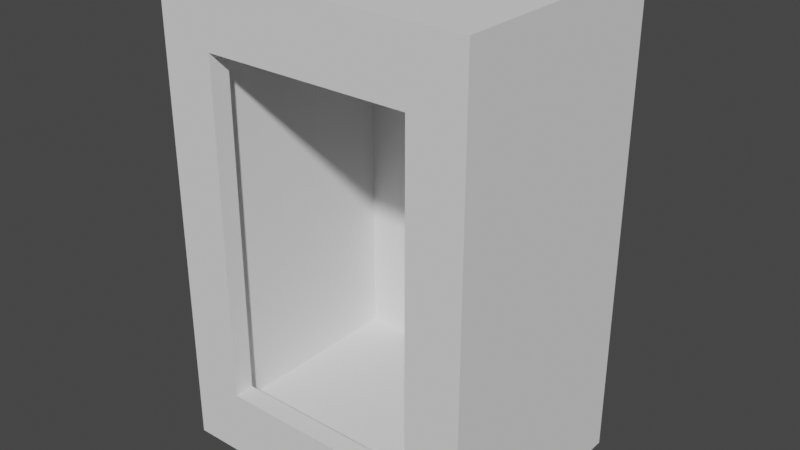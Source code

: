 # Source: GlassBoxBox.blend  (saved by Blender 2.92.15; exported with 4.5.12 LTS)
import bpy
from mathutils import Matrix  # noqa: F401  (used for matrix-valued properties, if any)

bpy.ops.wm.read_factory_settings(use_empty=True)
scene = bpy.context.scene
scene.name = 'Scene'

# ---- collections
col_collection = bpy.data.collections.new('Collection'); scene.collection.children.link(col_collection)

# ---- world
world_world = bpy.data.worlds.new('World'); scene.world = world_world
world_world.use_nodes = True; world_world.node_tree.nodes.clear()
_N = world_world.node_tree.nodes; _L = world_world.node_tree.links
n0 = _N.new('ShaderNodeOutputWorld'); n0.name = 'World Output'; n0.location = (300, 300)
n1 = _N.new('ShaderNodeBackground'); n1.name = 'Background'; n1.location = (10, 300)
n1.inputs[0].default_value = (0.05088, 0.05088, 0.05088, 1.0)
_L.new(n1.outputs[0], n0.inputs[0])
n0.is_active_output = True
world_world.color = (0.05088, 0.05088, 0.05088)
world_world.use_sun_shadow = False
world_world.sun_shadow_jitter_overblur = 0.0

# ---- meshes
me_cube = bpy.data.meshes.new('Cube')
me_cube.from_pydata([(-0.6548, -1.0, -0.7165), (-0.6548, -1.0, 0.7165), (-1.0, 1.0, -1.0), (-1.0, 1.0, 1.0), (0.6548, -1.0, -0.7165), (0.6548, -1.0, 0.7165), (1.0, 1.0, -1.0), (1.0, 1.0, 1.0), (-1.0, -1.0, -1.0), (-1.0, -1.0, 1.0), (1.0, -1.0, 1.0), (1.0, -1.0, -1.0), (-0.6548, -0.8309, -0.7165), (-0.6548, -0.8309, 0.7165), (0.6548, -0.8309, 0.7165), (0.6548, -0.8309, -0.7165), (-0.7427, -0.8309, -0.8126), (-0.7427, -0.8309, 0.8126), (0.7427, -0.8309, 0.8126), (0.7427, -0.8309, -0.8126), (-0.7427, 0.8325, -0.8126), (-0.7427, 0.8325, 0.8126), (0.7427, 0.8325, 0.8126), (0.7427, 0.8325, -0.8126)], [], [(8, 9, 3, 2), (2, 3, 7, 6), (6, 7, 10, 11), (1, 0, 12, 13), (2, 6, 11, 8), (7, 3, 9, 10), (0, 1, 9, 8), (5, 4, 11, 10), (4, 0, 8, 11), (1, 5, 10, 9), (14, 13, 17, 18), (5, 1, 13, 14), (4, 5, 14, 15), (0, 4, 15, 12), (16, 19, 23, 20), (15, 14, 18, 19), (12, 15, 19, 16), (13, 12, 16, 17), (23, 22, 21, 20), (17, 16, 20, 21), (18, 17, 21, 22), (19, 18, 22, 23)])
_uv = me_cube.uv_layers.new(name='UVMap')
_uv.uv.foreach_set('vector', [0.375, 0.0, 0.625, 0.0, 0.625, 0.25, 0.375, 0.25, 0.375, 0.25, 0.625, 0.25, 0.625, 0.5, 0.375, 0.5, 0.375, 0.5, 0.625, 0.5, 0.625, 0.75, 0.375, 0.75, 0.6034, 0.9784, 0.3966, 0.9784, 0.3966, 0.9784, 0.6034, 0.9784, 0.125, 0.5, 0.375, 0.5, 0.375, 0.75, 0.125, 0.75, 0.625, 0.5, 0.875, 0.5, 0.875, 0.75, 0.625, 0.75, 0.3966, 0.9784, 0.6034, 0.9784, 0.625, 1.0, 0.375, 1.0, 0.6034, 0.7716, 0.3966, 0.7716, 0.375, 0.75, 0.625, 0.75, 0.3966, 0.7716, 0.3966, 0.9784, 0.375, 1.0, 0.375, 0.75, 0.6034, 0.9784, 0.6034, 0.7716, 0.625, 0.75, 0.625, 1.0, 0.6034, 0.7716, 0.6034, 0.9784, 0.6034, 0.9784, 0.6034, 0.7716, 0.6034, 0.7716, 0.6034, 0.9784, 0.6034, 0.9784, 0.6034, 0.7716, 0.3966, 0.7716, 0.6034, 0.7716, 0.6034, 0.7716, 0.3966, 0.7716, 0.3966, 0.9784, 0.3966, 0.7716, 0.3966, 0.7716, 0.3966, 0.9784, 0.3966, 0.9784, 0.3966, 0.7716, 0.3966, 0.7716, 0.3966, 0.9784, 0.3966, 0.7716, 0.6034, 0.7716, 0.6034, 0.7716, 0.3966, 0.7716, 0.3966, 0.9784, 0.3966, 0.7716, 0.3966, 0.7716, 0.3966, 0.9784, 0.6034, 0.9784, 0.3966, 0.9784, 0.3966, 0.9784, 0.6034, 0.9784, 0.3966, 0.7716, 0.6034, 0.7716, 0.6034, 0.9784, 0.3966, 0.9784, 0.6034, 0.9784, 0.3966, 0.9784, 0.3966, 0.9784, 0.6034, 0.9784, 0.6034, 0.7716, 0.6034, 0.9784, 0.6034, 0.9784, 0.6034, 0.7716, 0.3966, 0.7716, 0.6034, 0.7716, 0.6034, 0.7716, 0.3966, 0.7716])
me_cube.use_remesh_fix_poles = True
me_cube.use_remesh_preserve_attributes = False
me_cube.use_mirror_vertex_groups = False
me_cube.update()

# ---- objects
ob_cube = bpy.data.objects.new('Cube', me_cube)

# ---- transforms, parenting, visibility, modifiers, constraints
ob_cube.location = (0.0, 0.0, 0.3)
ob_cube.scale = (0.3, 0.225, 0.45)
ob_cube.lineart.crease_threshold = 0.0

# ---- collection membership
col_collection.objects.link(ob_cube)

# ---- scene / render settings (as saved in the file)
scene.frame_start = 1; scene.frame_end = 250; scene.frame_set(1)
scene.render.engine = 'BLENDER_EEVEE_NEXT'
scene.cycles.use_denoising = False
scene.cycles.samples = 128
scene.cycles.sampling_pattern = 'TABULATED_SOBOL'
scene.cycles.use_adaptive_sampling = False
scene.cycles.use_light_tree = False
scene.view_settings.view_transform = 'Filmic'
bpy.context.view_layer.update()

# ---- added for rendering (the .blend has no active camera and no usable light): camera, sun
cam_auto = bpy.data.cameras.new('AutoCamera')
cam_auto.lens = 50.0
cam_auto.sensor_width = 36.0
cam_auto.clip_end = 1000.0
ob_auto_camera = bpy.data.objects.new('AutoCamera', cam_auto)
scene.collection.objects.link(ob_auto_camera)
ob_auto_camera.location = (1.08394, -1.30072, 1.16715)
ob_auto_camera.rotation_euler = (1.09748, -7.21219e-08, 0.694738)
scene.camera = ob_auto_camera
light_auto_sun = bpy.data.lights.new('AutoSun', 'SUN')
light_auto_sun.energy = 3.0
light_auto_sun.angle = 0.0523599
ob_auto_sun = bpy.data.objects.new('AutoSun', light_auto_sun)
scene.collection.objects.link(ob_auto_sun)
ob_auto_sun.rotation_euler = (0.872665, 0.174533, 0.523599)
bpy.context.view_layer.update()
